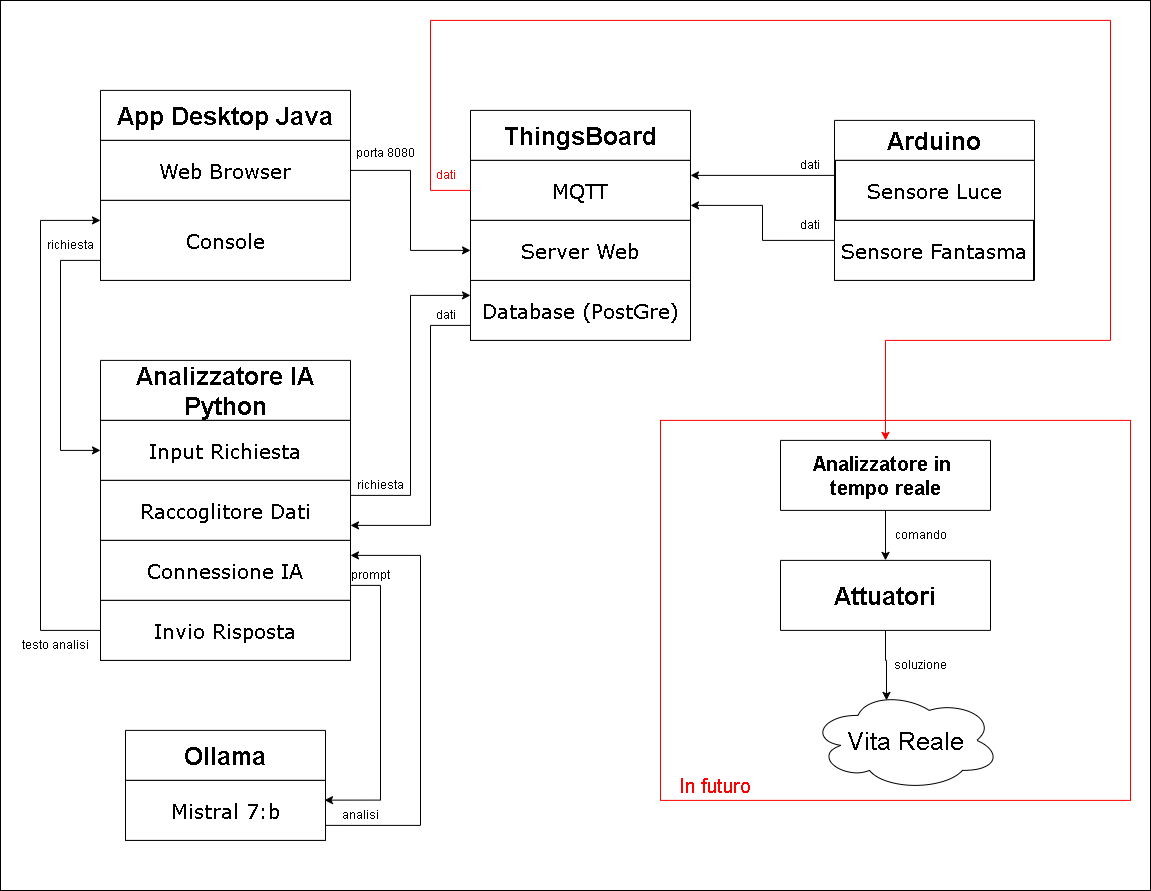

The diagram above was exported from draw.io. Its source (the exported page's mxGraphModel, read from the mxfile embedded in the PNG):
<mxGraphModel dx="2957" dy="703" grid="1" gridSize="10" guides="1" tooltips="1" connect="1" arrows="1" fold="1" page="1" pageScale="1" pageWidth="827" pageHeight="1169" math="0" shadow="0">
  <root>
    <mxCell id="0" />
    <mxCell id="1" parent="0" />
    <mxCell id="WKDfPvGN91SP-vmJaNon-68" value="" style="rounded=0;whiteSpace=wrap;html=1;" vertex="1" parent="1">
      <mxGeometry x="-1500" y="130" width="1150" height="890" as="geometry" />
    </mxCell>
    <mxCell id="WKDfPvGN91SP-vmJaNon-1" value="&lt;font style=&quot;font-size: 25px;&quot;&gt;ThingsBoard&lt;/font&gt;" style="swimlane;whiteSpace=wrap;html=1;startSize=50;" vertex="1" parent="1">
      <mxGeometry x="-1030" y="239.89" width="220" height="230" as="geometry" />
    </mxCell>
    <mxCell id="WKDfPvGN91SP-vmJaNon-11" value="&lt;font style=&quot;font-size: 20px;&quot; face=&quot;Verdana&quot;&gt;MQTT&lt;/font&gt;" style="rounded=0;whiteSpace=wrap;html=1;" vertex="1" parent="WKDfPvGN91SP-vmJaNon-1">
      <mxGeometry y="50" width="220" height="60" as="geometry" />
    </mxCell>
    <mxCell id="WKDfPvGN91SP-vmJaNon-12" value="&lt;font style=&quot;font-size: 20px;&quot; face=&quot;Verdana&quot;&gt;Database (PostGre)&lt;/font&gt;" style="rounded=0;whiteSpace=wrap;html=1;" vertex="1" parent="WKDfPvGN91SP-vmJaNon-1">
      <mxGeometry y="170" width="220" height="60" as="geometry" />
    </mxCell>
    <mxCell id="WKDfPvGN91SP-vmJaNon-13" value="&lt;font style=&quot;font-size: 20px;&quot; face=&quot;Verdana&quot;&gt;Server Web&lt;/font&gt;" style="rounded=0;whiteSpace=wrap;html=1;" vertex="1" parent="WKDfPvGN91SP-vmJaNon-1">
      <mxGeometry y="110" width="220" height="60" as="geometry" />
    </mxCell>
    <mxCell id="WKDfPvGN91SP-vmJaNon-2" value="&lt;font style=&quot;font-size: 25px;&quot;&gt;App Desktop Java&lt;/font&gt;" style="swimlane;whiteSpace=wrap;html=1;startSize=50;" vertex="1" parent="1">
      <mxGeometry x="-1400" y="219.89" width="250" height="190" as="geometry" />
    </mxCell>
    <mxCell id="WKDfPvGN91SP-vmJaNon-9" value="&lt;font style=&quot;line-height: 170%; font-size: 20px;&quot; face=&quot;Verdana&quot;&gt;Web Browser&lt;/font&gt;" style="rounded=0;whiteSpace=wrap;html=1;" vertex="1" parent="WKDfPvGN91SP-vmJaNon-2">
      <mxGeometry y="50" width="250" height="60" as="geometry" />
    </mxCell>
    <mxCell id="WKDfPvGN91SP-vmJaNon-10" value="&lt;font face=&quot;Verdana&quot; style=&quot;font-size: 20px;&quot;&gt;Console&lt;/font&gt;" style="rounded=0;whiteSpace=wrap;html=1;" vertex="1" parent="WKDfPvGN91SP-vmJaNon-2">
      <mxGeometry y="110" width="250" height="80" as="geometry" />
    </mxCell>
    <mxCell id="WKDfPvGN91SP-vmJaNon-3" value="&lt;font style=&quot;font-size: 25px;&quot;&gt;Analizzatore IA Python&lt;/font&gt;" style="swimlane;whiteSpace=wrap;html=1;startSize=60;" vertex="1" parent="1">
      <mxGeometry x="-1400" y="489.89" width="250" height="300" as="geometry" />
    </mxCell>
    <mxCell id="WKDfPvGN91SP-vmJaNon-15" value="&lt;font style=&quot;font-size: 20px;&quot; face=&quot;Verdana&quot;&gt;Input Richiesta&lt;/font&gt;" style="rounded=0;whiteSpace=wrap;html=1;" vertex="1" parent="WKDfPvGN91SP-vmJaNon-3">
      <mxGeometry y="60" width="250" height="60" as="geometry" />
    </mxCell>
    <mxCell id="WKDfPvGN91SP-vmJaNon-16" value="&lt;font face=&quot;Verdana&quot;&gt;&lt;span style=&quot;font-size: 20px;&quot;&gt;Raccoglitore Dati&lt;/span&gt;&lt;/font&gt;" style="rounded=0;whiteSpace=wrap;html=1;" vertex="1" parent="WKDfPvGN91SP-vmJaNon-3">
      <mxGeometry y="120" width="250" height="60" as="geometry" />
    </mxCell>
    <mxCell id="WKDfPvGN91SP-vmJaNon-17" value="&lt;font face=&quot;Verdana&quot; style=&quot;font-size: 20px;&quot;&gt;Connessione IA&lt;/font&gt;" style="rounded=0;whiteSpace=wrap;html=1;" vertex="1" parent="WKDfPvGN91SP-vmJaNon-3">
      <mxGeometry y="180" width="250" height="60" as="geometry" />
    </mxCell>
    <mxCell id="WKDfPvGN91SP-vmJaNon-18" value="&lt;font face=&quot;Verdana&quot;&gt;&lt;span style=&quot;font-size: 20px;&quot;&gt;Invio Risposta&lt;/span&gt;&lt;/font&gt;" style="rounded=0;whiteSpace=wrap;html=1;" vertex="1" parent="WKDfPvGN91SP-vmJaNon-3">
      <mxGeometry y="240" width="250" height="60" as="geometry" />
    </mxCell>
    <mxCell id="WKDfPvGN91SP-vmJaNon-4" value="&lt;font style=&quot;font-size: 25px;&quot;&gt;Ollama&lt;/font&gt;" style="swimlane;whiteSpace=wrap;html=1;startSize=50;" vertex="1" parent="1">
      <mxGeometry x="-1375" y="859.89" width="200" height="110" as="geometry" />
    </mxCell>
    <mxCell id="WKDfPvGN91SP-vmJaNon-14" value="&lt;font style=&quot;font-size: 20px;&quot; face=&quot;Verdana&quot;&gt;Mistral 7:b&lt;/font&gt;" style="rounded=0;whiteSpace=wrap;html=1;" vertex="1" parent="WKDfPvGN91SP-vmJaNon-4">
      <mxGeometry y="50" width="200" height="60" as="geometry" />
    </mxCell>
    <mxCell id="WKDfPvGN91SP-vmJaNon-37" style="edgeStyle=orthogonalEdgeStyle;rounded=0;orthogonalLoop=1;jettySize=auto;html=1;exitX=0;exitY=0.75;exitDx=0;exitDy=0;entryX=1;entryY=0.75;entryDx=0;entryDy=0;" edge="1" parent="1" source="WKDfPvGN91SP-vmJaNon-5" target="WKDfPvGN91SP-vmJaNon-11">
      <mxGeometry relative="1" as="geometry" />
    </mxCell>
    <mxCell id="WKDfPvGN91SP-vmJaNon-5" value="&lt;font style=&quot;font-size: 25px;&quot;&gt;Arduino&lt;/font&gt;" style="swimlane;whiteSpace=wrap;html=1;startSize=40;" vertex="1" parent="1">
      <mxGeometry x="-666" y="249.89" width="200" height="160" as="geometry">
        <mxRectangle x="413" y="190" width="80" height="30" as="alternateBounds" />
      </mxGeometry>
    </mxCell>
    <mxCell id="WKDfPvGN91SP-vmJaNon-19" value="&lt;font style=&quot;font-size: 20px;&quot; face=&quot;Verdana&quot;&gt;Sensore Luce&lt;/font&gt;" style="rounded=0;whiteSpace=wrap;html=1;" vertex="1" parent="WKDfPvGN91SP-vmJaNon-5">
      <mxGeometry x="1" y="40" width="199" height="60" as="geometry" />
    </mxCell>
    <mxCell id="WKDfPvGN91SP-vmJaNon-21" value="&lt;font style=&quot;font-size: 20px;&quot; face=&quot;Verdana&quot;&gt;Sensore Fantasma&lt;/font&gt;" style="rounded=0;whiteSpace=wrap;html=1;" vertex="1" parent="WKDfPvGN91SP-vmJaNon-5">
      <mxGeometry y="100" width="199" height="60" as="geometry" />
    </mxCell>
    <mxCell id="WKDfPvGN91SP-vmJaNon-24" style="edgeStyle=orthogonalEdgeStyle;rounded=0;orthogonalLoop=1;jettySize=auto;html=1;exitX=1;exitY=0.5;exitDx=0;exitDy=0;entryX=0;entryY=0.5;entryDx=0;entryDy=0;" edge="1" parent="1" source="WKDfPvGN91SP-vmJaNon-9" target="WKDfPvGN91SP-vmJaNon-13">
      <mxGeometry relative="1" as="geometry" />
    </mxCell>
    <mxCell id="WKDfPvGN91SP-vmJaNon-29" style="edgeStyle=orthogonalEdgeStyle;rounded=0;orthogonalLoop=1;jettySize=auto;html=1;exitX=1;exitY=0.75;exitDx=0;exitDy=0;entryX=0.995;entryY=0.329;entryDx=0;entryDy=0;entryPerimeter=0;" edge="1" parent="1" source="WKDfPvGN91SP-vmJaNon-17" target="WKDfPvGN91SP-vmJaNon-14">
      <mxGeometry relative="1" as="geometry">
        <Array as="points">
          <mxPoint x="-1120" y="714.89" />
          <mxPoint x="-1120" y="929.89" />
        </Array>
      </mxGeometry>
    </mxCell>
    <mxCell id="WKDfPvGN91SP-vmJaNon-30" style="edgeStyle=orthogonalEdgeStyle;rounded=0;orthogonalLoop=1;jettySize=auto;html=1;exitX=1;exitY=0.75;exitDx=0;exitDy=0;entryX=1;entryY=0.25;entryDx=0;entryDy=0;" edge="1" parent="1" source="WKDfPvGN91SP-vmJaNon-14" target="WKDfPvGN91SP-vmJaNon-17">
      <mxGeometry relative="1" as="geometry">
        <Array as="points">
          <mxPoint x="-1080" y="954.89" />
          <mxPoint x="-1080" y="684.89" />
        </Array>
      </mxGeometry>
    </mxCell>
    <mxCell id="WKDfPvGN91SP-vmJaNon-31" style="edgeStyle=orthogonalEdgeStyle;rounded=0;orthogonalLoop=1;jettySize=auto;html=1;exitX=0;exitY=0.75;exitDx=0;exitDy=0;entryX=0;entryY=0.5;entryDx=0;entryDy=0;" edge="1" parent="1" source="WKDfPvGN91SP-vmJaNon-10" target="WKDfPvGN91SP-vmJaNon-15">
      <mxGeometry relative="1" as="geometry">
        <Array as="points">
          <mxPoint x="-1440" y="389.89" />
          <mxPoint x="-1440" y="579.89" />
        </Array>
      </mxGeometry>
    </mxCell>
    <mxCell id="WKDfPvGN91SP-vmJaNon-32" style="edgeStyle=orthogonalEdgeStyle;rounded=0;orthogonalLoop=1;jettySize=auto;html=1;exitX=0;exitY=0.5;exitDx=0;exitDy=0;entryX=0;entryY=0.25;entryDx=0;entryDy=0;" edge="1" parent="1" source="WKDfPvGN91SP-vmJaNon-18" target="WKDfPvGN91SP-vmJaNon-10">
      <mxGeometry relative="1" as="geometry">
        <Array as="points">
          <mxPoint x="-1460" y="759.89" />
          <mxPoint x="-1460" y="349.89" />
        </Array>
      </mxGeometry>
    </mxCell>
    <mxCell id="WKDfPvGN91SP-vmJaNon-33" style="edgeStyle=orthogonalEdgeStyle;rounded=0;orthogonalLoop=1;jettySize=auto;html=1;exitX=1;exitY=0.25;exitDx=0;exitDy=0;entryX=0;entryY=0.25;entryDx=0;entryDy=0;" edge="1" parent="1" source="WKDfPvGN91SP-vmJaNon-16" target="WKDfPvGN91SP-vmJaNon-12">
      <mxGeometry relative="1" as="geometry" />
    </mxCell>
    <mxCell id="WKDfPvGN91SP-vmJaNon-34" style="edgeStyle=orthogonalEdgeStyle;rounded=0;orthogonalLoop=1;jettySize=auto;html=1;exitX=0;exitY=0.75;exitDx=0;exitDy=0;entryX=1;entryY=0.75;entryDx=0;entryDy=0;" edge="1" parent="1" source="WKDfPvGN91SP-vmJaNon-12" target="WKDfPvGN91SP-vmJaNon-16">
      <mxGeometry relative="1" as="geometry">
        <Array as="points">
          <mxPoint x="-1070" y="454.89" />
          <mxPoint x="-1070" y="654.89" />
        </Array>
      </mxGeometry>
    </mxCell>
    <mxCell id="WKDfPvGN91SP-vmJaNon-36" style="edgeStyle=orthogonalEdgeStyle;rounded=0;orthogonalLoop=1;jettySize=auto;html=1;exitX=0;exitY=0.25;exitDx=0;exitDy=0;entryX=1;entryY=0.25;entryDx=0;entryDy=0;" edge="1" parent="1" source="WKDfPvGN91SP-vmJaNon-19" target="WKDfPvGN91SP-vmJaNon-11">
      <mxGeometry relative="1" as="geometry" />
    </mxCell>
    <mxCell id="WKDfPvGN91SP-vmJaNon-38" value="porta 8080" style="text;html=1;align=center;verticalAlign=middle;resizable=0;points=[];autosize=1;strokeColor=none;fillColor=none;" vertex="1" parent="1">
      <mxGeometry x="-1155" y="267.89" width="80" height="30" as="geometry" />
    </mxCell>
    <mxCell id="WKDfPvGN91SP-vmJaNon-39" value="dati" style="text;html=1;align=center;verticalAlign=middle;resizable=0;points=[];autosize=1;strokeColor=none;fillColor=none;" vertex="1" parent="1">
      <mxGeometry x="-1075" y="429.89" width="40" height="30" as="geometry" />
    </mxCell>
    <mxCell id="WKDfPvGN91SP-vmJaNon-41" value="richiesta" style="text;html=1;align=center;verticalAlign=middle;resizable=0;points=[];autosize=1;strokeColor=none;fillColor=none;" vertex="1" parent="1">
      <mxGeometry x="-1155" y="599.89" width="70" height="30" as="geometry" />
    </mxCell>
    <mxCell id="WKDfPvGN91SP-vmJaNon-44" value="richiesta" style="text;html=1;align=center;verticalAlign=middle;resizable=0;points=[];autosize=1;strokeColor=none;fillColor=none;" vertex="1" parent="1">
      <mxGeometry x="-1465" y="359.89" width="70" height="30" as="geometry" />
    </mxCell>
    <mxCell id="WKDfPvGN91SP-vmJaNon-45" value="testo analisi" style="text;html=1;align=center;verticalAlign=middle;resizable=0;points=[];autosize=1;strokeColor=none;fillColor=none;" vertex="1" parent="1">
      <mxGeometry x="-1490" y="759.89" width="90" height="30" as="geometry" />
    </mxCell>
    <mxCell id="WKDfPvGN91SP-vmJaNon-47" value="prompt" style="text;html=1;align=center;verticalAlign=middle;resizable=0;points=[];autosize=1;strokeColor=none;fillColor=none;" vertex="1" parent="1">
      <mxGeometry x="-1160" y="689.89" width="60" height="30" as="geometry" />
    </mxCell>
    <mxCell id="WKDfPvGN91SP-vmJaNon-48" value="analisi" style="text;html=1;align=center;verticalAlign=middle;resizable=0;points=[];autosize=1;strokeColor=none;fillColor=none;" vertex="1" parent="1">
      <mxGeometry x="-1170" y="929.89" width="60" height="30" as="geometry" />
    </mxCell>
    <mxCell id="WKDfPvGN91SP-vmJaNon-53" value="dati" style="text;html=1;align=center;verticalAlign=middle;resizable=0;points=[];autosize=1;strokeColor=none;fillColor=none;" vertex="1" parent="1">
      <mxGeometry x="-711" y="279.89" width="40" height="30" as="geometry" />
    </mxCell>
    <mxCell id="WKDfPvGN91SP-vmJaNon-55" value="dati" style="text;html=1;align=center;verticalAlign=middle;resizable=0;points=[];autosize=1;strokeColor=none;fillColor=none;" vertex="1" parent="1">
      <mxGeometry x="-711" y="339.89" width="40" height="30" as="geometry" />
    </mxCell>
    <mxCell id="WKDfPvGN91SP-vmJaNon-56" value="" style="rounded=0;whiteSpace=wrap;html=1;strokeColor=light-dark(#FF0000,#FF0000);" vertex="1" parent="1">
      <mxGeometry x="-840" y="549.89" width="470" height="380" as="geometry" />
    </mxCell>
    <mxCell id="WKDfPvGN91SP-vmJaNon-57" value="&lt;font style=&quot;font-size: 25px;&quot;&gt;Attuatori&lt;/font&gt;" style="swimlane;whiteSpace=wrap;html=1;startSize=70;" vertex="1" parent="1">
      <mxGeometry x="-720" y="689.89" width="210" height="70" as="geometry" />
    </mxCell>
    <mxCell id="WKDfPvGN91SP-vmJaNon-58" value="&lt;font style=&quot;font-size: 25px;&quot;&gt;Vita Reale&lt;/font&gt;" style="ellipse;shape=cloud;whiteSpace=wrap;html=1;" vertex="1" parent="1">
      <mxGeometry x="-690" y="819.89" width="190" height="100" as="geometry" />
    </mxCell>
    <mxCell id="WKDfPvGN91SP-vmJaNon-59" style="edgeStyle=orthogonalEdgeStyle;rounded=0;orthogonalLoop=1;jettySize=auto;html=1;exitX=0.5;exitY=1;exitDx=0;exitDy=0;entryX=0.4;entryY=0.1;entryDx=0;entryDy=0;entryPerimeter=0;" edge="1" parent="1" source="WKDfPvGN91SP-vmJaNon-57" target="WKDfPvGN91SP-vmJaNon-58">
      <mxGeometry relative="1" as="geometry" />
    </mxCell>
    <mxCell id="WKDfPvGN91SP-vmJaNon-60" value="&lt;font style=&quot;font-size: 20px; color: light-dark(rgb(255, 0, 0), rgb(255, 0, 0));&quot;&gt;In futuro&lt;/font&gt;" style="text;html=1;align=center;verticalAlign=middle;whiteSpace=wrap;rounded=0;" vertex="1" parent="1">
      <mxGeometry x="-840" y="899.89" width="110" height="30" as="geometry" />
    </mxCell>
    <mxCell id="WKDfPvGN91SP-vmJaNon-65" style="edgeStyle=orthogonalEdgeStyle;rounded=0;orthogonalLoop=1;jettySize=auto;html=1;exitX=0.5;exitY=1;exitDx=0;exitDy=0;entryX=0.5;entryY=0;entryDx=0;entryDy=0;" edge="1" parent="1" source="WKDfPvGN91SP-vmJaNon-62" target="WKDfPvGN91SP-vmJaNon-57">
      <mxGeometry relative="1" as="geometry" />
    </mxCell>
    <mxCell id="WKDfPvGN91SP-vmJaNon-62" value="&lt;font style=&quot;font-size: 20px;&quot;&gt;Analizzatore in&amp;nbsp;&lt;/font&gt;&lt;div&gt;&lt;font style=&quot;font-size: 20px;&quot;&gt;tempo reale&lt;/font&gt;&lt;/div&gt;" style="swimlane;whiteSpace=wrap;html=1;startSize=70;" vertex="1" parent="1">
      <mxGeometry x="-720" y="569.89" width="210" height="70" as="geometry" />
    </mxCell>
    <mxCell id="WKDfPvGN91SP-vmJaNon-63" style="edgeStyle=orthogonalEdgeStyle;rounded=0;orthogonalLoop=1;jettySize=auto;html=1;entryX=0.5;entryY=0;entryDx=0;entryDy=0;strokeColor=light-dark(#FF0000,#FF0000);" edge="1" parent="1" target="WKDfPvGN91SP-vmJaNon-62">
      <mxGeometry relative="1" as="geometry">
        <mxPoint x="-1030" y="319.89" as="sourcePoint" />
        <Array as="points">
          <mxPoint x="-1070" y="319.89" />
          <mxPoint x="-1070" y="149.89" />
          <mxPoint x="-390" y="149.89" />
          <mxPoint x="-390" y="469.89" />
          <mxPoint x="-615" y="469.89" />
        </Array>
      </mxGeometry>
    </mxCell>
    <mxCell id="WKDfPvGN91SP-vmJaNon-64" value="&lt;font style=&quot;color: light-dark(rgb(255, 0, 0), rgb(255, 0, 0));&quot;&gt;dati&lt;/font&gt;" style="text;html=1;align=center;verticalAlign=middle;resizable=0;points=[];autosize=1;strokeColor=none;fillColor=none;" vertex="1" parent="1">
      <mxGeometry x="-1075" y="289.89" width="40" height="30" as="geometry" />
    </mxCell>
    <mxCell id="WKDfPvGN91SP-vmJaNon-66" value="comando" style="text;html=1;align=center;verticalAlign=middle;resizable=0;points=[];autosize=1;strokeColor=none;fillColor=none;" vertex="1" parent="1">
      <mxGeometry x="-615" y="649.89" width="70" height="30" as="geometry" />
    </mxCell>
    <mxCell id="WKDfPvGN91SP-vmJaNon-67" value="soluzione" style="text;html=1;align=center;verticalAlign=middle;resizable=0;points=[];autosize=1;strokeColor=none;fillColor=none;" vertex="1" parent="1">
      <mxGeometry x="-615" y="779.89" width="70" height="30" as="geometry" />
    </mxCell>
  </root>
</mxGraphModel>